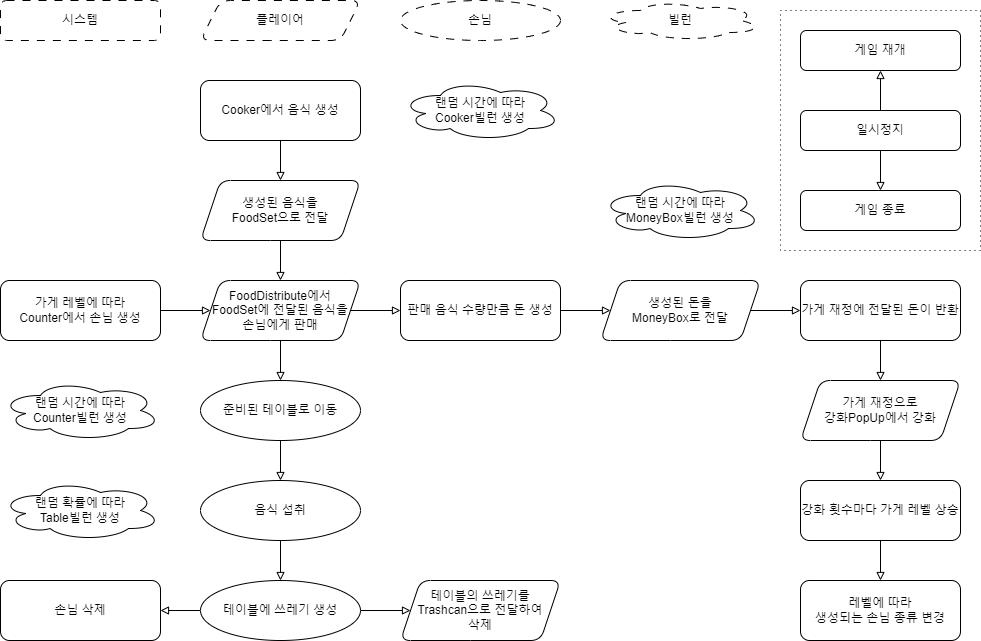

The diagram above was exported from draw.io. Its source (the exported page's mxGraphModel, read from the mxfile embedded in the PNG):
<mxGraphModel dx="1687" dy="-185" grid="1" gridSize="10" guides="1" tooltips="1" connect="1" arrows="1" fold="1" page="1" pageScale="1" pageWidth="827" pageHeight="1169" math="0" shadow="0">
  <root>
    <mxCell id="WIyWlLk6GJQsqaUBKTNV-0" />
    <mxCell id="WIyWlLk6GJQsqaUBKTNV-1" parent="WIyWlLk6GJQsqaUBKTNV-0" />
    <mxCell id="PT7aACLk_WP4qmymsmQD-52" style="edgeStyle=orthogonalEdgeStyle;rounded=0;orthogonalLoop=1;jettySize=auto;html=1;exitX=0.5;exitY=1;exitDx=0;exitDy=0;entryX=0.5;entryY=0;entryDx=0;entryDy=0;endArrow=block;endFill=0;" parent="WIyWlLk6GJQsqaUBKTNV-1" source="PT7aACLk_WP4qmymsmQD-23" target="PT7aACLk_WP4qmymsmQD-40" edge="1">
      <mxGeometry relative="1" as="geometry" />
    </mxCell>
    <mxCell id="PT7aACLk_WP4qmymsmQD-23" value="Cooker에서 음식 생성" style="rounded=1;whiteSpace=wrap;html=1;fontSize=12;glass=0;strokeWidth=1;shadow=0;" parent="WIyWlLk6GJQsqaUBKTNV-1" vertex="1">
      <mxGeometry x="440" y="1280" width="160" height="60" as="geometry" />
    </mxCell>
    <mxCell id="PT7aACLk_WP4qmymsmQD-61" style="edgeStyle=orthogonalEdgeStyle;rounded=0;orthogonalLoop=1;jettySize=auto;html=1;exitX=1;exitY=0.5;exitDx=0;exitDy=0;entryX=0;entryY=0.5;entryDx=0;entryDy=0;endArrow=block;endFill=0;" parent="WIyWlLk6GJQsqaUBKTNV-1" source="PT7aACLk_WP4qmymsmQD-27" target="PT7aACLk_WP4qmymsmQD-41" edge="1">
      <mxGeometry relative="1" as="geometry" />
    </mxCell>
    <mxCell id="PT7aACLk_WP4qmymsmQD-27" value="판매 음식 수량만큼 돈 생성" style="rounded=1;whiteSpace=wrap;html=1;fontSize=12;glass=0;strokeWidth=1;shadow=0;" parent="WIyWlLk6GJQsqaUBKTNV-1" vertex="1">
      <mxGeometry x="640" y="1480" width="160" height="60" as="geometry" />
    </mxCell>
    <mxCell id="PT7aACLk_WP4qmymsmQD-31" value="손님 삭제" style="rounded=1;whiteSpace=wrap;html=1;fontSize=12;glass=0;strokeWidth=1;shadow=0;" parent="WIyWlLk6GJQsqaUBKTNV-1" vertex="1">
      <mxGeometry x="240" y="1780" width="160" height="60" as="geometry" />
    </mxCell>
    <mxCell id="PT7aACLk_WP4qmymsmQD-63" style="edgeStyle=orthogonalEdgeStyle;rounded=0;orthogonalLoop=1;jettySize=auto;html=1;exitX=0.5;exitY=1;exitDx=0;exitDy=0;entryX=0.5;entryY=0;entryDx=0;entryDy=0;endArrow=block;endFill=0;" parent="WIyWlLk6GJQsqaUBKTNV-1" source="PT7aACLk_WP4qmymsmQD-33" target="PT7aACLk_WP4qmymsmQD-42" edge="1">
      <mxGeometry relative="1" as="geometry" />
    </mxCell>
    <mxCell id="PT7aACLk_WP4qmymsmQD-33" value="가게 재정에 전달된 돈이 반환" style="rounded=1;whiteSpace=wrap;html=1;fontSize=12;glass=0;strokeWidth=1;shadow=0;" parent="WIyWlLk6GJQsqaUBKTNV-1" vertex="1">
      <mxGeometry x="1040" y="1480" width="160" height="60" as="geometry" />
    </mxCell>
    <mxCell id="PT7aACLk_WP4qmymsmQD-65" style="edgeStyle=orthogonalEdgeStyle;rounded=0;orthogonalLoop=1;jettySize=auto;html=1;exitX=0.5;exitY=1;exitDx=0;exitDy=0;entryX=0.5;entryY=0;entryDx=0;entryDy=0;endArrow=block;endFill=0;" parent="WIyWlLk6GJQsqaUBKTNV-1" source="PT7aACLk_WP4qmymsmQD-35" target="PT7aACLk_WP4qmymsmQD-36" edge="1">
      <mxGeometry relative="1" as="geometry" />
    </mxCell>
    <mxCell id="PT7aACLk_WP4qmymsmQD-35" value="강화 횟수마다 가게 레벨 상승&lt;span style=&quot;color: rgba(0, 0, 0, 0); font-family: monospace; font-size: 0px; text-align: start; text-wrap: nowrap;&quot;&gt;%3CmxGraphModel%3E%3Croot%3E%3CmxCell%20id%3D%220%22%2F%3E%3CmxCell%20id%3D%221%22%20parent%3D%220%22%2F%3E%3CmxCell%20id%3D%222%22%20value%3D%22%EA%B0%80%EA%B2%8C%20%EC%9E%AC%EC%A0%95%EC%97%90%20%EC%A0%84%EB%8B%AC%EB%90%9C%20%EB%8F%88%EC%9D%B4%20%EB%B0%98%ED%99%98%22%20style%3D%22rounded%3D1%3BwhiteSpace%3Dwrap%3Bhtml%3D1%3BfontSize%3D12%3Bglass%3D0%3BstrokeWidth%3D1%3Bshadow%3D0%3B%22%20vertex%3D%221%22%20parent%3D%221%22%3E%3CmxGeometry%20x%3D%22560%22%20y%3D%221800%22%20width%3D%22120%22%20height%3D%2240%22%20as%3D%22geometry%22%2F%3E%3C%2FmxCell%3E%3C%2Froot%3E%3C%2FmxGraphModel%3E&lt;/span&gt;&lt;span style=&quot;color: rgba(0, 0, 0, 0); font-family: monospace; font-size: 0px; text-align: start; text-wrap: nowrap;&quot;&gt;%3CmxGraphModel%3E%3Croot%3E%3CmxCell%20id%3D%220%22%2F%3E%3CmxCell%20id%3D%221%22%20parent%3D%220%22%2F%3E%3CmxCell%20id%3D%222%22%20value%3D%22%EA%B0%80%EA%B2%8C%20%EC%9E%AC%EC%A0%95%EC%97%90%20%EC%A0%84%EB%8B%AC%EB%90%9C%20%EB%8F%88%EC%9D%B4%20%EB%B0%98%ED%99%98%22%20style%3D%22rounded%3D1%3BwhiteSpace%3Dwrap%3Bhtml%3D1%3BfontSize%3D12%3Bglass%3D0%3BstrokeWidth%3D1%3Bshadow%3D0%3B%22%20vertex%3D%221%22%20parent%3D%221%22%3E%3CmxGeometry%20x%3D%22560%22%20y%3D%221800%22%20width%3D%22120%22%20height%3D%2240%22%20as%3D%22geometry%22%2F%3E%3C%2FmxCell%3E%3C%2Froot%3E%3C%2FmxGraphModel%3E&lt;/span&gt;" style="rounded=1;whiteSpace=wrap;html=1;fontSize=12;glass=0;strokeWidth=1;shadow=0;" parent="WIyWlLk6GJQsqaUBKTNV-1" vertex="1">
      <mxGeometry x="1040" y="1680" width="160" height="60" as="geometry" />
    </mxCell>
    <mxCell id="PT7aACLk_WP4qmymsmQD-36" value="레벨에 따라&lt;div&gt;생성되는 손님 종류 변경&lt;/div&gt;" style="rounded=1;whiteSpace=wrap;html=1;fontSize=12;glass=0;strokeWidth=1;shadow=0;" parent="WIyWlLk6GJQsqaUBKTNV-1" vertex="1">
      <mxGeometry x="1040" y="1780" width="160" height="60" as="geometry" />
    </mxCell>
    <mxCell id="PT7aACLk_WP4qmymsmQD-54" style="edgeStyle=orthogonalEdgeStyle;rounded=0;orthogonalLoop=1;jettySize=auto;html=1;exitX=1;exitY=0.5;exitDx=0;exitDy=0;entryX=0;entryY=0.5;entryDx=0;entryDy=0;endArrow=block;endFill=0;" parent="WIyWlLk6GJQsqaUBKTNV-1" source="PT7aACLk_WP4qmymsmQD-39" target="PT7aACLk_WP4qmymsmQD-45" edge="1">
      <mxGeometry relative="1" as="geometry" />
    </mxCell>
    <mxCell id="PT7aACLk_WP4qmymsmQD-39" value="가게 레벨에 따라&lt;div&gt;Counter에서 손님 생성&lt;/div&gt;" style="rounded=1;whiteSpace=wrap;html=1;fontSize=12;glass=0;strokeWidth=1;shadow=0;" parent="WIyWlLk6GJQsqaUBKTNV-1" vertex="1">
      <mxGeometry x="240" y="1480" width="160" height="60" as="geometry" />
    </mxCell>
    <mxCell id="PT7aACLk_WP4qmymsmQD-53" style="edgeStyle=orthogonalEdgeStyle;rounded=0;orthogonalLoop=1;jettySize=auto;html=1;exitX=0.5;exitY=1;exitDx=0;exitDy=0;entryX=0.5;entryY=0;entryDx=0;entryDy=0;endArrow=block;endFill=0;" parent="WIyWlLk6GJQsqaUBKTNV-1" source="PT7aACLk_WP4qmymsmQD-40" target="PT7aACLk_WP4qmymsmQD-45" edge="1">
      <mxGeometry relative="1" as="geometry" />
    </mxCell>
    <mxCell id="PT7aACLk_WP4qmymsmQD-40" value="생성된 음식을&lt;div&gt;FoodSet으로 전달&lt;/div&gt;" style="shape=parallelogram;perimeter=parallelogramPerimeter;whiteSpace=wrap;html=1;fixedSize=1;rounded=1;" parent="WIyWlLk6GJQsqaUBKTNV-1" vertex="1">
      <mxGeometry x="440" y="1380" width="160" height="60" as="geometry" />
    </mxCell>
    <mxCell id="cmeX0-hNyMEtEmfvzptZ-3" style="edgeStyle=orthogonalEdgeStyle;rounded=0;orthogonalLoop=1;jettySize=auto;html=1;exitX=1;exitY=0.5;exitDx=0;exitDy=0;entryX=0;entryY=0.5;entryDx=0;entryDy=0;endArrow=block;endFill=0;" edge="1" parent="WIyWlLk6GJQsqaUBKTNV-1" source="PT7aACLk_WP4qmymsmQD-41" target="PT7aACLk_WP4qmymsmQD-33">
      <mxGeometry relative="1" as="geometry" />
    </mxCell>
    <mxCell id="PT7aACLk_WP4qmymsmQD-41" value="생성된 돈을&lt;div&gt;MoneyBox로 전달&lt;/div&gt;" style="shape=parallelogram;perimeter=parallelogramPerimeter;whiteSpace=wrap;html=1;fixedSize=1;rounded=1;" parent="WIyWlLk6GJQsqaUBKTNV-1" vertex="1">
      <mxGeometry x="840" y="1480" width="160" height="60" as="geometry" />
    </mxCell>
    <mxCell id="PT7aACLk_WP4qmymsmQD-64" style="edgeStyle=orthogonalEdgeStyle;rounded=0;orthogonalLoop=1;jettySize=auto;html=1;exitX=0.5;exitY=1;exitDx=0;exitDy=0;entryX=0.5;entryY=0;entryDx=0;entryDy=0;endArrow=block;endFill=0;" parent="WIyWlLk6GJQsqaUBKTNV-1" source="PT7aACLk_WP4qmymsmQD-42" target="PT7aACLk_WP4qmymsmQD-35" edge="1">
      <mxGeometry relative="1" as="geometry" />
    </mxCell>
    <mxCell id="PT7aACLk_WP4qmymsmQD-42" value="가게 재정으로&lt;div&gt;강화PopUp에서 강화&lt;/div&gt;" style="shape=parallelogram;perimeter=parallelogramPerimeter;whiteSpace=wrap;html=1;fixedSize=1;rounded=1;" parent="WIyWlLk6GJQsqaUBKTNV-1" vertex="1">
      <mxGeometry x="1040" y="1580" width="160" height="60" as="geometry" />
    </mxCell>
    <mxCell id="PT7aACLk_WP4qmymsmQD-44" value="테이블의 쓰레기를&lt;div&gt;Trashcan으로 전달하여&lt;/div&gt;&lt;div&gt;삭제&lt;/div&gt;" style="shape=parallelogram;perimeter=parallelogramPerimeter;whiteSpace=wrap;html=1;fixedSize=1;rounded=1;" parent="WIyWlLk6GJQsqaUBKTNV-1" vertex="1">
      <mxGeometry x="640" y="1780" width="160" height="60" as="geometry" />
    </mxCell>
    <mxCell id="PT7aACLk_WP4qmymsmQD-55" style="edgeStyle=orthogonalEdgeStyle;rounded=0;orthogonalLoop=1;jettySize=auto;html=1;exitX=0.5;exitY=1;exitDx=0;exitDy=0;entryX=0.5;entryY=0;entryDx=0;entryDy=0;endArrow=block;endFill=0;" parent="WIyWlLk6GJQsqaUBKTNV-1" source="PT7aACLk_WP4qmymsmQD-45" target="PT7aACLk_WP4qmymsmQD-46" edge="1">
      <mxGeometry relative="1" as="geometry" />
    </mxCell>
    <mxCell id="PT7aACLk_WP4qmymsmQD-60" style="edgeStyle=orthogonalEdgeStyle;rounded=0;orthogonalLoop=1;jettySize=auto;html=1;exitX=1;exitY=0.5;exitDx=0;exitDy=0;entryX=0;entryY=0.5;entryDx=0;entryDy=0;endArrow=block;endFill=0;" parent="WIyWlLk6GJQsqaUBKTNV-1" source="PT7aACLk_WP4qmymsmQD-45" target="PT7aACLk_WP4qmymsmQD-27" edge="1">
      <mxGeometry relative="1" as="geometry" />
    </mxCell>
    <mxCell id="PT7aACLk_WP4qmymsmQD-45" value="FoodDistribute에서&lt;div&gt;FoodSet에 전달된 음식을&lt;/div&gt;&lt;div&gt;손님에게 판매&lt;/div&gt;" style="shape=parallelogram;perimeter=parallelogramPerimeter;whiteSpace=wrap;html=1;fixedSize=1;rounded=1;" parent="WIyWlLk6GJQsqaUBKTNV-1" vertex="1">
      <mxGeometry x="440" y="1480" width="160" height="60" as="geometry" />
    </mxCell>
    <mxCell id="PT7aACLk_WP4qmymsmQD-56" style="edgeStyle=orthogonalEdgeStyle;rounded=0;orthogonalLoop=1;jettySize=auto;html=1;exitX=0.5;exitY=1;exitDx=0;exitDy=0;entryX=0.5;entryY=0;entryDx=0;entryDy=0;endArrow=block;endFill=0;" parent="WIyWlLk6GJQsqaUBKTNV-1" source="PT7aACLk_WP4qmymsmQD-46" target="PT7aACLk_WP4qmymsmQD-47" edge="1">
      <mxGeometry relative="1" as="geometry" />
    </mxCell>
    <mxCell id="PT7aACLk_WP4qmymsmQD-46" value="준비된 테이블로 이동" style="ellipse;whiteSpace=wrap;html=1;" parent="WIyWlLk6GJQsqaUBKTNV-1" vertex="1">
      <mxGeometry x="440" y="1580" width="160" height="60" as="geometry" />
    </mxCell>
    <mxCell id="PT7aACLk_WP4qmymsmQD-57" style="edgeStyle=orthogonalEdgeStyle;rounded=0;orthogonalLoop=1;jettySize=auto;html=1;exitX=0.5;exitY=1;exitDx=0;exitDy=0;entryX=0.5;entryY=0;entryDx=0;entryDy=0;endArrow=block;endFill=0;" parent="WIyWlLk6GJQsqaUBKTNV-1" source="PT7aACLk_WP4qmymsmQD-47" target="PT7aACLk_WP4qmymsmQD-48" edge="1">
      <mxGeometry relative="1" as="geometry" />
    </mxCell>
    <mxCell id="PT7aACLk_WP4qmymsmQD-47" value="음식 섭취" style="ellipse;whiteSpace=wrap;html=1;" parent="WIyWlLk6GJQsqaUBKTNV-1" vertex="1">
      <mxGeometry x="440" y="1680" width="160" height="60" as="geometry" />
    </mxCell>
    <mxCell id="PT7aACLk_WP4qmymsmQD-59" style="edgeStyle=orthogonalEdgeStyle;rounded=0;orthogonalLoop=1;jettySize=auto;html=1;exitX=1;exitY=0.5;exitDx=0;exitDy=0;endArrow=block;endFill=0;" parent="WIyWlLk6GJQsqaUBKTNV-1" source="PT7aACLk_WP4qmymsmQD-48" target="PT7aACLk_WP4qmymsmQD-44" edge="1">
      <mxGeometry relative="1" as="geometry" />
    </mxCell>
    <mxCell id="cmeX0-hNyMEtEmfvzptZ-1" style="edgeStyle=orthogonalEdgeStyle;rounded=0;orthogonalLoop=1;jettySize=auto;html=1;exitX=0;exitY=0.5;exitDx=0;exitDy=0;entryX=1;entryY=0.5;entryDx=0;entryDy=0;endArrow=block;endFill=0;" edge="1" parent="WIyWlLk6GJQsqaUBKTNV-1" source="PT7aACLk_WP4qmymsmQD-48" target="PT7aACLk_WP4qmymsmQD-31">
      <mxGeometry relative="1" as="geometry" />
    </mxCell>
    <mxCell id="PT7aACLk_WP4qmymsmQD-48" value="테이블에 쓰레기 생성" style="ellipse;whiteSpace=wrap;html=1;" parent="WIyWlLk6GJQsqaUBKTNV-1" vertex="1">
      <mxGeometry x="440" y="1780" width="160" height="60" as="geometry" />
    </mxCell>
    <mxCell id="PT7aACLk_WP4qmymsmQD-66" value="시스템" style="rounded=1;whiteSpace=wrap;html=1;fontSize=12;glass=0;strokeWidth=1;shadow=0;dashed=1;dashPattern=8 8;" parent="WIyWlLk6GJQsqaUBKTNV-1" vertex="1">
      <mxGeometry x="240" y="1200" width="160" height="40" as="geometry" />
    </mxCell>
    <mxCell id="PT7aACLk_WP4qmymsmQD-67" value="플레이어" style="shape=parallelogram;perimeter=parallelogramPerimeter;whiteSpace=wrap;html=1;fixedSize=1;rounded=1;dashed=1;dashPattern=8 8;" parent="WIyWlLk6GJQsqaUBKTNV-1" vertex="1">
      <mxGeometry x="440" y="1200" width="160" height="40" as="geometry" />
    </mxCell>
    <mxCell id="PT7aACLk_WP4qmymsmQD-68" value="손님" style="ellipse;whiteSpace=wrap;html=1;dashed=1;dashPattern=8 8;" parent="WIyWlLk6GJQsqaUBKTNV-1" vertex="1">
      <mxGeometry x="640" y="1200" width="160" height="40" as="geometry" />
    </mxCell>
    <mxCell id="PT7aACLk_WP4qmymsmQD-69" value="빌런" style="ellipse;shape=cloud;whiteSpace=wrap;html=1;dashed=1;dashPattern=8 8;" parent="WIyWlLk6GJQsqaUBKTNV-1" vertex="1">
      <mxGeometry x="840" y="1200" width="160" height="40" as="geometry" />
    </mxCell>
    <mxCell id="PT7aACLk_WP4qmymsmQD-70" value="&lt;div&gt;랜덤 시간에 따라&lt;/div&gt;Cooker빌런 생성" style="ellipse;shape=cloud;whiteSpace=wrap;html=1;" parent="WIyWlLk6GJQsqaUBKTNV-1" vertex="1">
      <mxGeometry x="640" y="1280" width="160" height="60" as="geometry" />
    </mxCell>
    <mxCell id="PT7aACLk_WP4qmymsmQD-71" value="&lt;div&gt;랜덤 확률에 따라&lt;/div&gt;Table빌런 생성" style="ellipse;shape=cloud;whiteSpace=wrap;html=1;" parent="WIyWlLk6GJQsqaUBKTNV-1" vertex="1">
      <mxGeometry x="240" y="1680" width="160" height="60" as="geometry" />
    </mxCell>
    <mxCell id="PT7aACLk_WP4qmymsmQD-72" value="&lt;div&gt;랜덤 시간에 따라&lt;/div&gt;Counter빌런 생성" style="ellipse;shape=cloud;whiteSpace=wrap;html=1;" parent="WIyWlLk6GJQsqaUBKTNV-1" vertex="1">
      <mxGeometry x="240" y="1580" width="160" height="60" as="geometry" />
    </mxCell>
    <mxCell id="PT7aACLk_WP4qmymsmQD-73" value="&lt;div&gt;랜덤 시간에 따라&lt;/div&gt;MoneyBox빌런 생성" style="ellipse;shape=cloud;whiteSpace=wrap;html=1;" parent="WIyWlLk6GJQsqaUBKTNV-1" vertex="1">
      <mxGeometry x="840" y="1380" width="160" height="60" as="geometry" />
    </mxCell>
    <mxCell id="cmeX0-hNyMEtEmfvzptZ-2" value="" style="group" vertex="1" connectable="0" parent="WIyWlLk6GJQsqaUBKTNV-1">
      <mxGeometry x="1020" y="1210" width="200" height="240" as="geometry" />
    </mxCell>
    <mxCell id="PT7aACLk_WP4qmymsmQD-77" value="" style="rounded=0;whiteSpace=wrap;html=1;dashed=1;dashPattern=1 4;" parent="cmeX0-hNyMEtEmfvzptZ-2" vertex="1">
      <mxGeometry width="200" height="240" as="geometry" />
    </mxCell>
    <mxCell id="PT7aACLk_WP4qmymsmQD-78" style="edgeStyle=orthogonalEdgeStyle;rounded=0;orthogonalLoop=1;jettySize=auto;html=1;exitX=0.5;exitY=0;exitDx=0;exitDy=0;entryX=0.5;entryY=1;entryDx=0;entryDy=0;endArrow=block;endFill=0;" parent="cmeX0-hNyMEtEmfvzptZ-2" source="PT7aACLk_WP4qmymsmQD-74" target="PT7aACLk_WP4qmymsmQD-76" edge="1">
      <mxGeometry relative="1" as="geometry" />
    </mxCell>
    <mxCell id="PT7aACLk_WP4qmymsmQD-79" style="edgeStyle=orthogonalEdgeStyle;rounded=0;orthogonalLoop=1;jettySize=auto;html=1;exitX=0.5;exitY=1;exitDx=0;exitDy=0;entryX=0.5;entryY=0;entryDx=0;entryDy=0;endArrow=block;endFill=0;" parent="cmeX0-hNyMEtEmfvzptZ-2" source="PT7aACLk_WP4qmymsmQD-74" target="PT7aACLk_WP4qmymsmQD-75" edge="1">
      <mxGeometry relative="1" as="geometry" />
    </mxCell>
    <mxCell id="PT7aACLk_WP4qmymsmQD-74" value="일시정지" style="rounded=1;whiteSpace=wrap;html=1;fontSize=12;glass=0;strokeWidth=1;shadow=0;" parent="cmeX0-hNyMEtEmfvzptZ-2" vertex="1">
      <mxGeometry x="20" y="100" width="160" height="40" as="geometry" />
    </mxCell>
    <mxCell id="PT7aACLk_WP4qmymsmQD-75" value="게임 종료" style="rounded=1;whiteSpace=wrap;html=1;fontSize=12;glass=0;strokeWidth=1;shadow=0;" parent="cmeX0-hNyMEtEmfvzptZ-2" vertex="1">
      <mxGeometry x="20" y="180" width="160" height="40" as="geometry" />
    </mxCell>
    <mxCell id="PT7aACLk_WP4qmymsmQD-76" value="게임 재개" style="rounded=1;whiteSpace=wrap;html=1;fontSize=12;glass=0;strokeWidth=1;shadow=0;" parent="cmeX0-hNyMEtEmfvzptZ-2" vertex="1">
      <mxGeometry x="20" y="20" width="160" height="40" as="geometry" />
    </mxCell>
  </root>
</mxGraphModel>